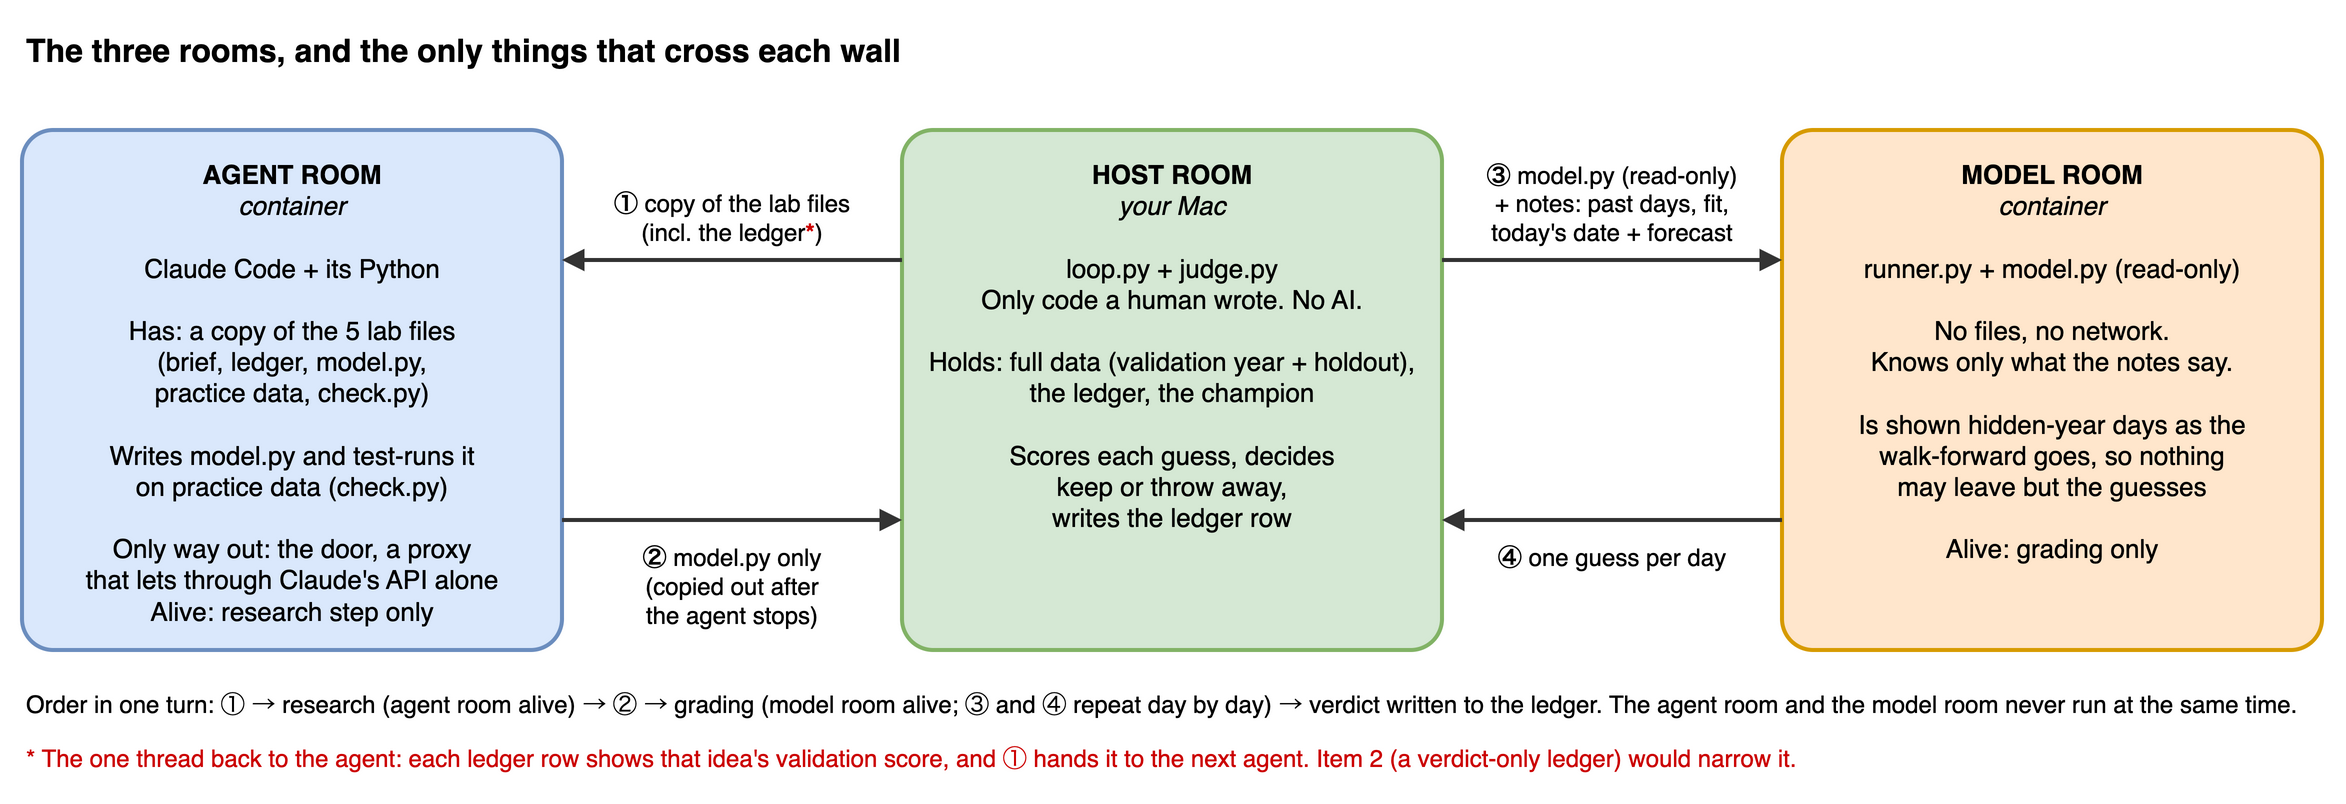

The diagram above was exported from draw.io. Its source (the exported page's mxGraphModel, read from the mxfile embedded in the PNG):
<mxGraphModel grid="0" gridSize="10" guides="1" tooltips="1" connect="1" arrows="1" fold="0" page="0" pageScale="1" pageWidth="1200" pageHeight="420" math="0" shadow="0" adaptiveColors="auto">
  <root>
    <mxCell id="0" />
    <mxCell id="1" parent="0" />
    <mxCell id="title" parent="1" style="text;html=1;align=left;verticalAlign=middle;fontSize=16;fontStyle=1;" value="The three rooms, and the only things that cross each wall" vertex="1">
      <mxGeometry height="30" width="1150" x="20" y="15" as="geometry" />
    </mxCell>
    <mxCell id="agent" parent="1" style="rounded=1;whiteSpace=wrap;html=1;arcSize=6;fillColor=#dae8fc;strokeColor=#6c8ebf;strokeWidth=2;fontSize=13;verticalAlign=top;spacingTop=8;" value="&lt;b&gt;AGENT ROOM&lt;/b&gt;&lt;br&gt;&lt;i&gt;container&lt;/i&gt;&lt;br&gt;&lt;br&gt;Claude Code + its Python&lt;br&gt;&lt;br&gt;Has: a copy of the 5 lab files&lt;br&gt;(brief, ledger, model.py,&lt;br&gt;practice data, check.py)&lt;br&gt;&lt;br&gt;Writes model.py and test-runs it&lt;br&gt;on practice data (check.py)&lt;br&gt;&lt;br&gt;Only way out: the door, a proxy&lt;br&gt;that lets through Claude's API alone&lt;br&gt;Alive: research step only" vertex="1">
      <mxGeometry height="260" width="270" x="20" y="70" as="geometry" />
    </mxCell>
    <mxCell id="host" parent="1" style="rounded=1;whiteSpace=wrap;html=1;arcSize=6;fillColor=#d5e8d4;strokeColor=#82b366;strokeWidth=2;fontSize=13;verticalAlign=top;spacingTop=8;" value="&lt;b&gt;HOST ROOM&lt;/b&gt;&lt;br&gt;&lt;i&gt;your Mac&lt;/i&gt;&lt;br&gt;&lt;br&gt;loop.py + judge.py&lt;br&gt;Only code a human wrote. No AI.&lt;br&gt;&lt;br&gt;Holds: full data (validation year + holdout),&lt;br&gt;the ledger, the champion&lt;br&gt;&lt;br&gt;Scores each guess, decides&lt;br&gt;keep or throw away,&lt;br&gt;writes the ledger row" vertex="1">
      <mxGeometry height="260" width="270" x="460" y="70" as="geometry" />
    </mxCell>
    <mxCell id="model" parent="1" style="rounded=1;whiteSpace=wrap;html=1;arcSize=6;fillColor=#ffe6cc;strokeColor=#d79b00;strokeWidth=2;fontSize=13;verticalAlign=top;spacingTop=8;" value="&lt;b&gt;MODEL ROOM&lt;/b&gt;&lt;br&gt;&lt;i&gt;container&lt;/i&gt;&lt;br&gt;&lt;br&gt;runner.py + model.py (read-only)&lt;br&gt;&lt;br&gt;No files, no network.&lt;br&gt;Knows only what the notes say.&lt;br&gt;&lt;br&gt;Is shown hidden-year days as the&lt;br&gt;walk-forward goes, so nothing&lt;br&gt;may leave but the guesses&lt;br&gt;&lt;br&gt;Alive: grading only" vertex="1">
      <mxGeometry height="260" width="270" x="900" y="70" as="geometry" />
    </mxCell>
    <mxCell id="e1" edge="1" parent="1" source="host" style="endArrow=block;endFill=1;html=1;strokeWidth=2;strokeColor=#333333;exitX=0;exitY=0.25;exitDx=0;exitDy=0;entryX=1;entryY=0.25;entryDx=0;entryDy=0;" target="agent">
      <mxGeometry relative="1" as="geometry" />
    </mxCell>
    <mxCell id="e2" edge="1" parent="1" source="agent" style="endArrow=block;endFill=1;html=1;strokeWidth=2;strokeColor=#333333;exitX=1;exitY=0.75;exitDx=0;exitDy=0;entryX=0;entryY=0.75;entryDx=0;entryDy=0;" target="host">
      <mxGeometry relative="1" as="geometry" />
    </mxCell>
    <mxCell id="e3" edge="1" parent="1" source="host" style="endArrow=block;endFill=1;html=1;strokeWidth=2;strokeColor=#333333;exitX=1;exitY=0.25;exitDx=0;exitDy=0;entryX=0;entryY=0.25;entryDx=0;entryDy=0;" target="model">
      <mxGeometry relative="1" as="geometry" />
    </mxCell>
    <mxCell id="e4" edge="1" parent="1" source="model" style="endArrow=block;endFill=1;html=1;strokeWidth=2;strokeColor=#333333;exitX=0;exitY=0.75;exitDx=0;exitDy=0;entryX=1;entryY=0.75;entryDx=0;entryDy=0;" target="host">
      <mxGeometry relative="1" as="geometry" />
    </mxCell>
    <mxCell id="l1" parent="1" style="text;html=1;align=center;verticalAlign=bottom;whiteSpace=wrap;fontSize=12;" value="&lt;b&gt;①&lt;/b&gt; copy of the lab files&lt;br&gt;(incl. the ledger&lt;font color=&quot;#cc0000&quot;&gt;&lt;b&gt;*&lt;/b&gt;&lt;/font&gt;)" vertex="1">
      <mxGeometry height="56" width="160" x="295" y="75" as="geometry" />
    </mxCell>
    <mxCell id="l2" parent="1" style="text;html=1;align=center;verticalAlign=top;whiteSpace=wrap;fontSize=12;" value="&lt;b&gt;②&lt;/b&gt; model.py only&lt;br&gt;(copied out after&lt;br&gt;the agent stops)" vertex="1">
      <mxGeometry height="60" width="160" x="295" y="270" as="geometry" />
    </mxCell>
    <mxCell id="l3" parent="1" style="text;html=1;align=center;verticalAlign=bottom;whiteSpace=wrap;fontSize=12;" value="&lt;b&gt;③&lt;/b&gt; model.py (read-only)&lt;br&gt;+ notes: past days, fit,&lt;br&gt;today's date + forecast" vertex="1">
      <mxGeometry height="56" width="160" x="735" y="75" as="geometry" />
    </mxCell>
    <mxCell id="l4" parent="1" style="text;html=1;align=center;verticalAlign=top;whiteSpace=wrap;fontSize=12;" value="&lt;b&gt;④&lt;/b&gt; one guess per day" vertex="1">
      <mxGeometry height="40" width="160" x="735" y="270" as="geometry" />
    </mxCell>
    <mxCell id="order" parent="1" style="text;html=1;align=left;verticalAlign=middle;whiteSpace=wrap;fontSize=12;" value="Order in one turn: ① → research (agent room alive) → ② → grading (model room alive; ③ and ④ repeat day by day) → verdict written to the ledger. The agent room and the model room never run at the same time." vertex="1">
      <mxGeometry height="24" width="1150" x="20" y="345" as="geometry" />
    </mxCell>
    <mxCell id="leak" parent="1" style="text;html=1;align=left;verticalAlign=middle;whiteSpace=wrap;fontSize=12;" value="&lt;font color=&quot;#cc0000&quot;&gt;* The one thread back to the agent: each ledger row shows that idea's validation score, and ① hands it to the next agent. Item 2 (a verdict-only ledger) would narrow it.&lt;/font&gt;" vertex="1">
      <mxGeometry height="24" width="1150" x="20" y="372" as="geometry" />
    </mxCell>
  </root>
</mxGraphModel>